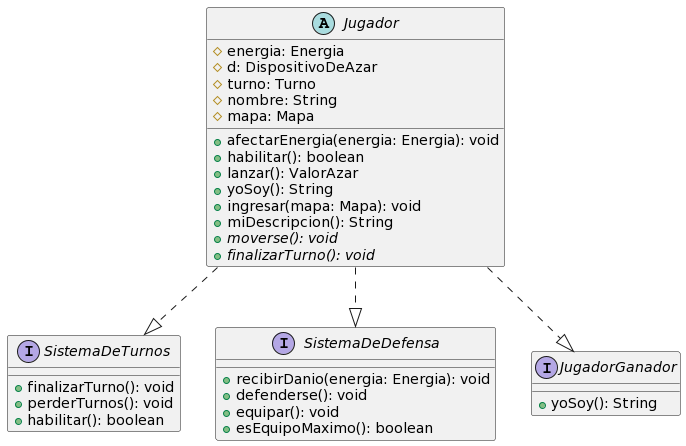

The diagram above was rendered by PlantUML. Its source (embedded in the PNG):
@startuml
interface SistemaDeTurnos {
    + finalizarTurno(): void 
    + perderTurnos(): void 
    + habilitar(): boolean 
}

interface SistemaDeDefensa {
    + recibirDanio(energia: Energia): void 
    + defenderse(): void 
    + equipar(): void 
    + esEquipoMaximo(): boolean 
}

interface JugadorGanador {
    + yoSoy(): String
}

Jugador ..|> SistemaDeTurnos
Jugador ..|> SistemaDeDefensa
Jugador ..|> JugadorGanador

abstract class Jugador {
    # energia: Energia
    # d: DispositivoDeAzar
    # turno: Turno
    # nombre: String
    # mapa: Mapa

    + afectarEnergia(energia: Energia): void
    + habilitar(): boolean
    + lanzar(): ValorAzar
    + yoSoy(): String
    + ingresar(mapa: Mapa): void
    + miDescripcion(): String
    + {abstract} moverse(): void
    + {abstract} finalizarTurno(): void 

}
@enduml